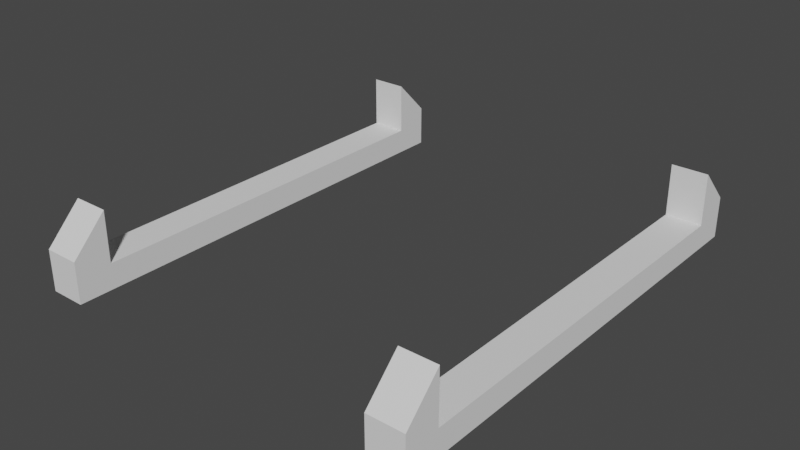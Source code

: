 # Source: CorridorStraightCableSupport1.blend  (saved by Blender 2.81.16; exported with 4.5.12 LTS)
import bpy
from mathutils import Matrix  # noqa: F401  (used for matrix-valued properties, if any)

bpy.ops.wm.read_factory_settings(use_empty=True)
scene = bpy.context.scene
scene.name = 'Scene'

# ---- collections
col_collection = bpy.data.collections.new('Collection'); scene.collection.children.link(col_collection)

# ---- node groups
ng_auto_smooth = bpy.data.node_groups.new('Auto Smooth', 'GeometryNodeTree')
_s = ng_auto_smooth.interface.new_socket(name='Geometry', in_out='OUTPUT', socket_type='NodeSocketGeometry')
_s = ng_auto_smooth.interface.new_socket(name='Geometry', in_out='INPUT', socket_type='NodeSocketGeometry')
_s = ng_auto_smooth.interface.new_socket(name='Angle', in_out='INPUT', socket_type='NodeSocketFloat')
_s.subtype = 'ANGLE'
_s.min_value = 0.0
_s.max_value = 3.142
ng_auto_smooth.is_modifier = True
_N = ng_auto_smooth.nodes; _L = ng_auto_smooth.links
n0 = _N.new('NodeGroupOutput'); n0.name = 'Group Output'; n0.location = (480, -100)
n1 = _N.new('NodeGroupInput'); n1.name = 'Group Input'; n1.location = (-420, -300)
n2 = _N.new('NodeGroupInput'); n2.name = 'Group Input.001'; n2.location = (-60, -100)
n3 = _N.new('GeometryNodeSetShadeSmooth'); n3.name = 'Set Shade Smooth'; n3.location = (120, -100)
n3.domain = 'EDGE'
n4 = _N.new('GeometryNodeSetShadeSmooth'); n4.name = 'Set Shade Smooth.001'; n4.location = (300, -100)
n5 = _N.new('GeometryNodeInputMeshEdgeAngle'); n5.name = 'Edge Angle'; n5.location = (-420, -220)
n6 = _N.new('GeometryNodeInputEdgeSmooth'); n6.name = 'Is Edge Smooth'; n6.location = (-60, -160)
n7 = _N.new('GeometryNodeInputShadeSmooth'); n7.name = 'Is Face Smooth'; n7.location = (-240, -340)
n8 = _N.new('FunctionNodeBooleanMath'); n8.name = 'Boolean Math'; n8.location = (-60, -220)
n9 = _N.new('FunctionNodeCompare'); n9.name = 'Compare'; n9.location = (-240, -180)
n9.operation = 'LESS_EQUAL'
_L.new(n5.outputs[0], n9.inputs[0])
_L.new(n4.outputs[0], n0.inputs[0])
_L.new(n1.outputs[1], n9.inputs[1])
_L.new(n9.outputs[0], n8.inputs[0])
_L.new(n7.outputs[0], n8.inputs[1])
_L.new(n2.outputs[0], n3.inputs[0])
_L.new(n6.outputs[0], n3.inputs[1])
_L.new(n3.outputs[0], n4.inputs[0])
_L.new(n8.outputs[0], n3.inputs[2])
n0.is_active_output = True

# ---- world
world_world = bpy.data.worlds.new('World'); scene.world = world_world
world_world.use_nodes = True; world_world.node_tree.nodes.clear()
_N = world_world.node_tree.nodes; _L = world_world.node_tree.links
n0 = _N.new('ShaderNodeOutputWorld'); n0.name = 'World Output'; n0.location = (300, 300)
n1 = _N.new('ShaderNodeBackground'); n1.name = 'Background'; n1.location = (10, 300)
n1.inputs[0].default_value = (0.05088, 0.05088, 0.05088, 1.0)
_L.new(n1.outputs[0], n0.inputs[0])
n0.is_active_output = True
world_world.color = (0.05088, 0.05088, 0.05088)
world_world.use_sun_shadow = False
world_world.sun_shadow_jitter_overblur = 0.0

# ---- meshes
me_cube_001 = bpy.data.meshes.new('Cube.001')
me_cube_001.from_pydata([(0.9, -1.092, 3.828), (0.9, -1.092, 3.969), (0.9, 1.092, 3.828), (0.9, 1.092, 3.969), (1.1, -1.092, 3.828), (1.1, -1.092, 3.969), (1.1, 1.092, 3.828), (1.1, 1.092, 3.969), (0.9, 1.288, 3.828), (0.9, 1.288, 3.969), (1.1, 1.288, 3.828), (1.1, 1.288, 3.969), (0.9, -1.288, 3.828), (0.9, -1.288, 3.969), (1.1, -1.288, 3.828), (1.1, -1.288, 3.969), (0.9, 1.092, 4.256), (1.1, 1.092, 4.256), (1.1, -1.092, 4.256), (0.9, -1.092, 4.256), (0.9, 1.288, 4.057), (1.1, 1.288, 4.057), (1.1, -1.288, 4.057), (0.9, -1.288, 4.057), (-0.9, -1.092, 3.828), (-0.9, -1.092, 3.969), (-0.9, 1.092, 3.828), (-0.9, 1.092, 3.969), (-1.1, -1.092, 3.828), (-1.1, -1.092, 3.969), (-1.1, 1.092, 3.828), (-1.1, 1.092, 3.969), (-0.9, 1.288, 3.828), (-0.9, 1.288, 3.969), (-1.1, 1.288, 3.828), (-1.1, 1.288, 3.969), (-0.9, -1.288, 3.828), (-0.9, -1.288, 3.969), (-1.1, -1.288, 3.828), (-1.1, -1.288, 3.969), (-0.9, 1.092, 4.256), (-1.1, 1.092, 4.256), (-1.1, -1.092, 4.256), (-0.9, -1.092, 4.256), (-0.9, 1.288, 4.057), (-1.1, 1.288, 4.057), (-1.1, -1.288, 4.057), (-0.9, -1.288, 4.057)], [], [(0, 1, 3, 2), (7, 6, 10, 11), (6, 7, 5, 4), (0, 4, 14, 12), (2, 6, 4, 0), (7, 3, 1, 5), (8, 9, 11, 10), (6, 2, 8, 10), (7, 11, 21, 17), (2, 3, 9, 8), (14, 15, 13, 12), (9, 3, 16, 20), (4, 5, 15, 14), (1, 0, 12, 13), (16, 17, 21, 20), (18, 19, 23, 22), (1, 13, 23, 19), (5, 1, 19, 18), (15, 5, 18, 22), (3, 7, 17, 16), (11, 9, 20, 21), (13, 15, 22, 23), (24, 26, 27, 25), (31, 35, 34, 30), (30, 28, 29, 31), (24, 36, 38, 28), (26, 24, 28, 30), (31, 29, 25, 27), (32, 34, 35, 33), (30, 34, 32, 26), (31, 41, 45, 35), (26, 32, 33, 27), (38, 36, 37, 39), (33, 44, 40, 27), (28, 38, 39, 29), (25, 37, 36, 24), (40, 44, 45, 41), (42, 46, 47, 43), (25, 43, 47, 37), (29, 42, 43, 25), (39, 46, 42, 29), (27, 40, 41, 31), (35, 45, 44, 33), (37, 47, 46, 39)])
me_cube_001.polygons.foreach_set('use_smooth', [True] * 44)
_uv = me_cube_001.uv_layers.new(name='UVMap')
_uv.uv.foreach_set('vector', [0.375, 0.0, 0.625, 0.0, 0.625, 0.25, 0.375, 0.25, 0.625, 0.5, 0.375, 0.5, 0.375, 0.5, 0.625, 0.5, 0.375, 0.5, 0.625, 0.5, 0.625, 0.75, 0.375, 0.75, 0.125, 0.75, 0.375, 0.75, 0.375, 0.75, 0.125, 0.75, 0.125, 0.5, 0.375, 0.5, 0.375, 0.75, 0.125, 0.75, 0.625, 0.5, 0.875, 0.5, 0.875, 0.75, 0.625, 0.75, 0.375, 0.25, 0.625, 0.25, 0.625, 0.5, 0.375, 0.5, 0.375, 0.5, 0.125, 0.5, 0.125, 0.5, 0.375, 0.5, 0.625, 0.5, 0.625, 0.5, 0.625, 0.5, 0.625, 0.5, 0.375, 0.25, 0.625, 0.25, 0.625, 0.25, 0.375, 0.25, 0.375, 0.75, 0.625, 0.75, 0.625, 1.0, 0.375, 1.0, 0.625, 0.25, 0.625, 0.25, 0.625, 0.25, 0.625, 0.25, 0.375, 0.75, 0.625, 0.75, 0.625, 0.75, 0.375, 0.75, 0.625, 0.0, 0.375, 0.0, 0.375, 0.0, 0.625, 0.0, 0.875, 0.5, 0.625, 0.5, 0.625, 0.5, 0.875, 0.5, 0.625, 0.75, 0.875, 0.75, 0.875, 0.75, 0.625, 0.75, 0.625, 0.0, 0.625, 0.0, 0.625, 0.0, 0.625, 0.0, 0.625, 0.75, 0.875, 0.75, 0.875, 0.75, 0.625, 0.75, 0.625, 0.75, 0.625, 0.75, 0.625, 0.75, 0.625, 0.75, 0.875, 0.5, 0.625, 0.5, 0.625, 0.5, 0.875, 0.5, 0.625, 0.5, 0.625, 0.25, 0.625, 0.25, 0.625, 0.5, 0.625, 1.0, 0.625, 0.75, 0.625, 0.75, 0.625, 1.0, 0.375, 0.0, 0.375, 0.25, 0.625, 0.25, 0.625, 0.0, 0.625, 0.5, 0.625, 0.5, 0.375, 0.5, 0.375, 0.5, 0.375, 0.5, 0.375, 0.75, 0.625, 0.75, 0.625, 0.5, 0.125, 0.75, 0.125, 0.75, 0.375, 0.75, 0.375, 0.75, 0.125, 0.5, 0.125, 0.75, 0.375, 0.75, 0.375, 0.5, 0.625, 0.5, 0.625, 0.75, 0.875, 0.75, 0.875, 0.5, 0.375, 0.25, 0.375, 0.5, 0.625, 0.5, 0.625, 0.25, 0.375, 0.5, 0.375, 0.5, 0.125, 0.5, 0.125, 0.5, 0.625, 0.5, 0.625, 0.5, 0.625, 0.5, 0.625, 0.5, 0.375, 0.25, 0.375, 0.25, 0.625, 0.25, 0.625, 0.25, 0.375, 0.75, 0.375, 1.0, 0.625, 1.0, 0.625, 0.75, 0.625, 0.25, 0.625, 0.25, 0.625, 0.25, 0.625, 0.25, 0.375, 0.75, 0.375, 0.75, 0.625, 0.75, 0.625, 0.75, 0.625, 0.0, 0.625, 0.0, 0.375, 0.0, 0.375, 0.0, 0.875, 0.5, 0.875, 0.5, 0.625, 0.5, 0.625, 0.5, 0.625, 0.75, 0.625, 0.75, 0.875, 0.75, 0.875, 0.75, 0.625, 0.0, 0.625, 0.0, 0.625, 0.0, 0.625, 0.0, 0.625, 0.75, 0.625, 0.75, 0.875, 0.75, 0.875, 0.75, 0.625, 0.75, 0.625, 0.75, 0.625, 0.75, 0.625, 0.75, 0.875, 0.5, 0.875, 0.5, 0.625, 0.5, 0.625, 0.5, 0.625, 0.5, 0.625, 0.5, 0.625, 0.25, 0.625, 0.25, 0.625, 1.0, 0.625, 1.0, 0.625, 0.75, 0.625, 0.75])
me_cube_001.use_remesh_fix_poles = True
me_cube_001.use_remesh_preserve_attributes = False
me_cube_001.use_mirror_vertex_groups = False
me_cube_001.update()

# ---- objects
ob_cablesupports1 = bpy.data.objects.new('CableSupports1', me_cube_001)

# ---- transforms, parenting, visibility, modifiers, constraints
ob_cablesupports1.location = (0.0, 0.0, 0.0)
ob_cablesupports1.lineart.crease_threshold = 0.0
_m = ob_cablesupports1.modifiers.new('Auto Smooth', 'NODES')
_m.node_group = ng_auto_smooth
_gi = [s.identifier for s in ng_auto_smooth.interface.items_tree if s.item_type == 'SOCKET' and s.in_out == 'INPUT']
_m[_gi[1]] = 0.5236  # Angle

# ---- collection membership
col_collection.objects.link(ob_cablesupports1)

# ---- scene / render settings (as saved in the file)
scene.frame_start = 1; scene.frame_end = 250; scene.frame_set(1)
scene.render.engine = 'BLENDER_EEVEE_NEXT'
scene.cycles.use_denoising = False
scene.cycles.samples = 128
scene.cycles.sampling_pattern = 'TABULATED_SOBOL'
scene.cycles.use_adaptive_sampling = False
scene.cycles.use_light_tree = False
scene.view_settings.view_transform = 'Filmic'
bpy.context.view_layer.update()

# ---- added for rendering (the .blend has no active camera and no usable light): camera, sun
cam_auto = bpy.data.cameras.new('AutoCamera')
cam_auto.lens = 50.0
cam_auto.sensor_width = 36.0
cam_auto.clip_end = 1000.0
ob_auto_camera = bpy.data.objects.new('AutoCamera', cam_auto)
scene.collection.objects.link(ob_auto_camera)
ob_auto_camera.location = (3.1592, -3.79104, 6.56931)
ob_auto_camera.rotation_euler = (1.09748, -7.21219e-08, 0.694738)
scene.camera = ob_auto_camera
light_auto_sun = bpy.data.lights.new('AutoSun', 'SUN')
light_auto_sun.energy = 3.0
light_auto_sun.angle = 0.0523599
ob_auto_sun = bpy.data.objects.new('AutoSun', light_auto_sun)
scene.collection.objects.link(ob_auto_sun)
ob_auto_sun.rotation_euler = (0.872665, 0.174533, 0.523599)
bpy.context.view_layer.update()
